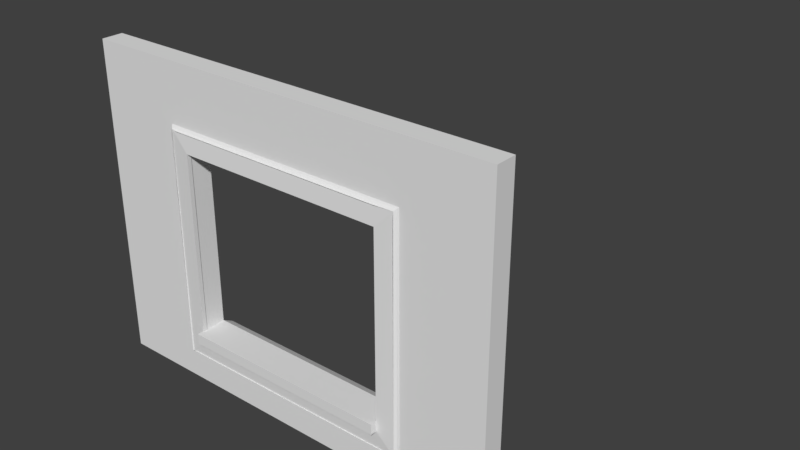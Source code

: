 # Source: LodA_WallWithWindow3x4x.20.blend  (saved by Blender 2.78.0; exported with 4.5.12 LTS)
import bpy
from mathutils import Matrix  # noqa: F401  (used for matrix-valued properties, if any)

bpy.ops.wm.read_factory_settings(use_empty=True)
scene = bpy.context.scene
scene.name = 'Scene'

# ---- collections
col_collection_1 = bpy.data.collections.new('Collection 1'); scene.collection.children.link(col_collection_1)
col_collection_1.hide_render = True
col_collection_1.hide_viewport = True
col_collection_2 = bpy.data.collections.new('Collection 2'); scene.collection.children.link(col_collection_2)

# ---- world
world_world_001 = bpy.data.worlds.new('World.001'); scene.world = world_world_001
world_world_001.use_nodes = True; world_world_001.node_tree.nodes.clear()
_N = world_world_001.node_tree.nodes; _L = world_world_001.node_tree.links
n0 = _N.new('ShaderNodeOutputWorld'); n0.name = 'World Output'; n0.location = (300, 300)
n1 = _N.new('ShaderNodeBackground'); n1.name = 'Background'; n1.location = (10, 300)
n1.inputs[0].default_value = (0.05, 0.05, 0.05, 1.0)
_L.new(n1.outputs[0], n0.inputs[0])
n0.is_active_output = True
world_world_001.use_sun_shadow = False
world_world_001.sun_shadow_jitter_overblur = 0.0
world_world_001.cycles.sampling_method = 'MANUAL'

# ---- meshes
me_loda_wallwithwindow3x4x_20 = bpy.data.meshes.new('LodA_WallWithWindow3x4x.20')
me_loda_wallwithwindow3x4x_20.from_pydata([(-2.0, 0.0, 0.0), (2.0, 0.0, 0.0), (-2.0, 3.0, 0.0), (2.0, 3.0, 0.0), (-2.0, 3.0, -0.2), (-2.0, -1.093e-08, -0.2), (2.0, -1.093e-08, -0.2), (2.0, 3.0, -0.2), (-2.0, 1.5, 0.0), (0.0, 0.0, 0.0), (2.0, 1.5, 0.0), (0.0, 3.0, 0.0), (-2.0, 1.5, -0.2), (0.0, -1.093e-08, -0.2), (2.0, 1.5, -0.2), (0.0, 3.0, -0.2), (-1.0, 0.4638, -0.2), (-1.0, 0.4638, 9.875e-09), (-2.0, 0.4638, 9.875e-09), (1.0, 0.0, 0.0), (2.0, 2.25, 0.0), (-1.0, 3.0, 0.0), (-2.0, 0.4638, -0.2), (1.0, -1.093e-08, -0.2), (2.0, 2.25, -0.2), (-1.0, 3.0, -0.2), (2.0, 3.0, -0.125), (2.0, -5.464e-09, -0.125), (-2.0, -5.464e-09, -0.125), (-2.0, 3.0, -0.125), (-2.0, 2.25, 0.0), (-1.0, 0.0, 0.0), (2.0, 0.4638, 9.875e-09), (1.0, 3.0, 0.0), (-2.0, 2.25, -0.2), (-1.0, -1.093e-08, -0.2), (2.0, 0.4638, -0.2), (1.0, 3.0, -0.2), (1.0, 1.5, -0.2), (-1.0, 1.5, -0.2), (0.0, 0.4638, -0.2), (0.0, 2.25, -0.2), (0.0, 2.25, 0.0), (0.0, 0.4638, 9.875e-09), (-1.0, 1.5, 0.0), (1.0, 1.5, 0.0), (1.0, 0.4638, 9.875e-09), (-1.0, 0.4638, 9.875e-09), (-1.0, 2.25, 0.0), (-1.0, 2.25, -0.2), (-1.0, 0.4638, -0.2), (1.0, 0.4638, -0.2), (1.0, 2.25, -0.2), (1.0, 2.25, 0.0), (0.0, 0.4638, -0.2), (0.0, 0.4638, 9.875e-09), (-1.0, 0.5638, -0.2), (-1.0, 0.5638, 9.875e-09), (0.0, 0.5638, -0.2), (0.0, 0.5638, 9.875e-09), (0.0, 0.5638, -0.2), (0.0, 0.5638, 9.875e-09), (1.0, 0.5638, 9.875e-09), (1.0, 0.5638, -0.2), (1.0, 0.4638, 0.1), (0.0, 0.4638, 0.1), (0.0, 0.4638, 0.1), (-1.0, 0.4638, 0.1), (0.0, 0.5638, 0.1), (-1.0, 0.5638, 0.1), (1.0, 0.5638, 0.1), (0.0, 0.5638, 0.1), (0.0, 0.4638, -0.3), (1.0, 0.4638, -0.3), (-1.0, 0.4638, -0.3), (0.0, 0.4638, -0.3), (-1.0, 0.5081, -0.3), (0.0, 0.5081, -0.3), (0.0, 0.5081, -0.3), (1.0, 0.5081, -0.3)], [], [(53, 20, 3, 33), (52, 37, 7, 24), (51, 38, 14, 36), (44, 39, 49, 48), (49, 25, 15, 41), (48, 42, 11, 21), (45, 38, 51, 46), (46, 32, 10, 45), (53, 52, 38, 45), (9, 19, 46, 43), (19, 1, 32, 46), (18, 47, 44, 8), (0, 31, 47, 18), (31, 9, 43, 47), (30, 48, 21, 2), (8, 44, 48, 30), (42, 41, 52, 53), (47, 50, 39, 44), (12, 34, 49, 39), (34, 4, 25, 49), (35, 50, 40, 13), (5, 22, 50, 35), (22, 12, 39, 50), (23, 51, 36, 6), (13, 40, 51, 23), (50, 47, 17, 16), (25, 4, 29, 2, 21, 11, 33, 3, 26, 7, 37, 15), (23, 6, 27, 1, 19, 9, 31, 0, 28, 5, 35, 13), (38, 52, 24, 14), (51, 40, 72, 73), (41, 15, 37, 52), (42, 53, 33, 11), (48, 49, 41, 42), (45, 10, 20, 53), (54, 16, 74, 75), (47, 43, 55, 17), (40, 50, 16, 54), (43, 40, 54, 55), (59, 58, 56, 57), (55, 54, 58, 59), (61, 43, 65, 71), (16, 17, 57, 56), (62, 63, 60, 61), (55, 59, 68, 66), (46, 51, 63, 62), (40, 43, 61, 60), (67, 66, 68, 69), (65, 64, 70, 71), (59, 57, 69, 68), (57, 17, 67, 69), (43, 46, 64, 65), (17, 55, 66, 67), (46, 62, 70, 64), (62, 61, 71, 70), (73, 72, 78, 79), (75, 74, 76, 77), (16, 56, 76, 74), (63, 51, 73, 79), (60, 63, 79, 78), (58, 54, 75, 77), (56, 58, 77, 76), (40, 60, 78, 72), (24, 7, 26, 3, 20, 10, 32, 1, 27, 6, 36, 14), (22, 5, 28, 0, 18, 8, 30, 2, 29, 4, 34, 12)])
me_loda_wallwithwindow3x4x_20.use_remesh_preserve_volume = False
me_loda_wallwithwindow3x4x_20.use_remesh_preserve_attributes = False
me_loda_wallwithwindow3x4x_20.use_mirror_vertex_groups = False
me_loda_wallwithwindow3x4x_20.update()
me_loda_plint_2x2x_2_blend_001 = bpy.data.meshes.new('LodA_Plint.2x2x.2.blend.001')
me_loda_plint_2x2x_2_blend_001.from_pydata([(-2.0, -3.725e-09, 0.0), (-2.0, -3.725e-09, 0.201), (-2.0, 0.04, 0.0), (2.0, -3.725e-09, 0.0), (2.0, -3.725e-09, 0.201), (2.0, 0.04, 0.0), (-2.0, 0.009338, 0.1884), (-2.0, 0.0168, 0.1778), (-2.0, 0.02742, 0.1703), (2.0, 0.02742, 0.1703), (2.0, 0.0168, 0.1778), (2.0, 0.009337, 0.1884), (-2.0, 0.003592, 0.201), (-2.0, 0.006757, 0.1985), (-2.0, 0.005458, 0.2001), (2.0, 0.006757, 0.1985), (2.0, 0.003592, 0.201), (2.0, 0.005458, 0.2001), (-2.0, 0.03754, 0.1678), (-2.0, 0.04, 0.1646), (-2.0, 0.03914, 0.1665), (2.0, 0.04, 0.1646), (2.0, 0.03754, 0.1678), (2.0, 0.03914, 0.1665)], [], [(0, 1, 12, 14, 13, 6, 7, 8, 18, 20, 19, 2), (3, 4, 1, 0), (2, 5, 3, 0), (13, 15, 11, 6), (16, 12, 1, 4), (6, 11, 10, 7), (7, 10, 9, 8), (2, 19, 21, 5), (12, 16, 17, 14), (14, 17, 15, 13), (5, 21, 23, 22, 9, 10, 11, 15, 17, 16, 4, 3), (21, 19, 20, 23), (23, 20, 18, 22), (8, 9, 22, 18)])
me_loda_plint_2x2x_2_blend_001.use_remesh_preserve_volume = False
me_loda_plint_2x2x_2_blend_001.use_remesh_preserve_attributes = False
me_loda_plint_2x2x_2_blend_001.use_mirror_vertex_groups = False
me_loda_plint_2x2x_2_blend_001.update()
me_lodb_wallwithwindow3x4x_001 = bpy.data.meshes.new('LodB_WallWithWindow3x4x.001')
me_lodb_wallwithwindow3x4x_001.from_pydata([(-1.192, 2.451, 1.424e-08), (-0.9914, 2.25, 0.04), (-1.104, 2.418, 0.03754), (-0.9914, 2.25, -4.247e-08), (-1.162, 2.42, 0.02742), (1.002, 2.25, -4.247e-08), (1.023, 2.451, 1.424e-08), (0.9886, 2.418, 0.03754), (-1.192, 0.2653, 1.098e-07), (-0.9914, 0.4663, 0.04), (-1.104, 0.2986, 0.03754), (-1.18, 0.2779, 0.009337), (-0.9914, 0.4663, 3.549e-08), (-1.162, 0.296, 0.02742), (1.023, 0.2653, 1.098e-07), (0.9886, 0.2986, 0.03754), (1.166, 0.296, 0.02742), (1.185, 0.2779, 0.009337), (1.201, 2.451, -3.369e-08), (1.0, 2.25, 0.04), (1.168, 2.362, 0.03754), (1.188, 2.438, 0.009337), (1.17, 2.42, 0.02742), (1.0, 0.4611, 3.573e-08), (1.201, 0.4396, 5.424e-08), (1.0, 0.4638, 0.04), (1.201, 0.2659, 0.003592), (-1.168, 2.42, 0.03754), (-1.178, 2.428, 0.0168), (-1.201, 0.4396, 5.424e-08), (-1.168, 0.2972, 0.03754), (-2.0, 0.0, 0.0), (2.0, 0.0, 0.0), (-2.0, 3.0, 0.0), (2.0, 3.0, 0.0), (-2.0, 3.0, -0.2), (-2.0, -1.093e-08, -0.2), (2.0, -1.093e-08, -0.2), (2.0, 3.0, -0.2), (-2.0, 1.5, 0.0), (0.0, 0.0, 0.0), (2.0, 1.5, 0.0), (0.0, 3.0, 0.0), (-2.0, 1.5, -0.2), (0.0, -1.093e-08, -0.2), (2.0, 1.5, -0.2), (0.0, 3.0, -0.2), (-1.0, 0.4638, -0.2), (-1.0, 0.4638, 9.875e-09), (-2.0, 0.4638, 9.875e-09), (1.0, 0.0, 0.0), (2.0, 2.25, 0.0), (-1.0, 3.0, 0.0), (-2.0, 0.4638, -0.2), (1.0, -1.093e-08, -0.2), (2.0, 2.25, -0.2), (-1.0, 3.0, -0.2), (2.0, 3.0, -0.125), (2.0, -5.464e-09, -0.125), (-2.0, -5.464e-09, -0.125), (-2.0, 3.0, -0.125), (-2.0, 2.25, 0.0), (-1.0, 0.0, 0.0), (2.0, 0.4638, 9.875e-09), (1.0, 3.0, 0.0), (-2.0, 2.25, -0.2), (-1.0, -1.093e-08, -0.2), (2.0, 0.4638, -0.2), (1.0, 3.0, -0.2), (1.0, 1.5, -0.2), (-1.0, 1.5, -0.2), (0.0, 0.4638, -0.2), (0.0, 2.25, -0.2), (0.0, 2.25, 0.0), (0.0, 0.4638, 9.875e-09), (-1.0, 1.5, 0.0), (1.0, 1.5, 0.0), (1.0, 0.4638, 9.875e-09), (-1.0, 0.4638, 9.875e-09), (-1.0, 2.25, 0.0), (-1.0, 2.25, -0.2), (-1.0, 0.4638, -0.2), (1.0, 0.4638, -0.2), (1.0, 2.25, -0.2), (1.0, 2.25, 0.0), (0.0, 0.4638, -0.2), (0.0, 0.4638, 9.875e-09), (-1.0, 0.5638, -0.2), (-1.0, 0.5638, 9.875e-09), (0.0, 0.5638, -0.2), (0.0, 0.5638, 9.875e-09), (0.0, 0.5638, -0.2), (0.0, 0.5638, 9.875e-09), (1.0, 0.5638, 9.875e-09), (1.0, 0.5638, -0.2), (1.0, 0.4638, 0.1), (0.0, 0.4638, 0.1), (0.0, 0.4638, 0.1), (-1.0, 0.4638, 0.1), (0.0, 0.5638, 0.1), (-1.0, 0.5638, 0.1), (1.0, 0.5638, 0.1), (0.0, 0.5638, 0.1), (0.0, 0.4638, -0.3), (1.0, 0.4638, -0.3), (-1.0, 0.4638, -0.3), (0.0, 0.4638, -0.3), (-1.0, 0.5081, -0.3), (0.0, 0.5081, -0.3), (0.0, 0.5081, -0.3), (1.0, 0.5081, -0.3)], [], [(2, 4, 22, 7), (3, 0, 6, 5), (0, 18, 6), (21, 18, 0, 28), (21, 28, 4), (19, 22, 4, 1), (5, 19, 1, 3), (22, 21, 4), (12, 23, 14, 8), (8, 14, 26), (17, 11, 8, 26), (25, 9, 13, 16), (15, 10, 13, 16), (23, 12, 9, 25), (16, 13, 11, 17), (20, 22, 16), (5, 18, 24, 23), (18, 26, 24), (26, 18, 21), (17, 26, 21), (25, 16, 22, 19), (16, 17, 22, 20), (23, 25, 19, 5), (17, 21, 22), (27, 30, 13, 4), (8, 29, 12), (3, 12, 29, 0), (0, 29, 8), (8, 28, 0), (11, 28, 8), (9, 1, 4, 13), (23, 24, 26, 14), (30, 27, 4, 11), (12, 3, 1, 9), (11, 4, 28), (6, 18, 5), (84, 51, 34, 64), (83, 68, 38, 55), (82, 69, 45, 67), (75, 70, 80, 79), (80, 56, 46, 72), (79, 73, 42, 52), (76, 69, 82, 77), (77, 63, 41, 76), (84, 83, 69, 76), (40, 50, 77, 74), (50, 32, 63, 77), (49, 78, 75, 39), (31, 62, 78, 49), (62, 40, 74, 78), (61, 79, 52, 33), (39, 75, 79, 61), (73, 72, 83, 84), (78, 81, 70, 75), (43, 65, 80, 70), (65, 35, 56, 80), (66, 81, 71, 44), (36, 53, 81, 66), (53, 43, 70, 81), (54, 82, 67, 37), (44, 71, 82, 54), (81, 78, 48, 47), (56, 35, 60, 33, 52, 42, 64, 34, 57, 38, 68, 46), (54, 37, 58, 32, 50, 40, 62, 31, 59, 36, 66, 44), (69, 83, 55, 45), (82, 71, 103, 104), (72, 46, 68, 83), (73, 84, 64, 42), (79, 80, 72, 73), (76, 41, 51, 84), (85, 47, 105, 106), (78, 74, 86, 48), (71, 81, 47, 85), (74, 71, 85, 86), (90, 89, 87, 88), (86, 85, 89, 90), (92, 74, 96, 102), (47, 48, 88, 87), (93, 94, 91, 92), (86, 90, 99, 97), (77, 82, 94, 93), (71, 74, 92, 91), (98, 97, 99, 100), (96, 95, 101, 102), (90, 88, 100, 99), (88, 48, 98, 100), (74, 77, 95, 96), (48, 86, 97, 98), (77, 93, 101, 95), (93, 92, 102, 101), (104, 103, 109, 110), (106, 105, 107, 108), (47, 87, 107, 105), (94, 82, 104, 110), (91, 94, 110, 109), (89, 85, 106, 108), (87, 89, 108, 107), (71, 91, 109, 103), (55, 38, 57, 34, 51, 41, 63, 32, 58, 37, 67, 45), (53, 36, 59, 31, 49, 39, 61, 33, 60, 35, 65, 43)])
me_lodb_wallwithwindow3x4x_001.use_remesh_preserve_volume = False
me_lodb_wallwithwindow3x4x_001.use_remesh_preserve_attributes = False
me_lodb_wallwithwindow3x4x_001.use_mirror_vertex_groups = False
me_lodb_wallwithwindow3x4x_001.update()

# ---- objects
ob_loda_wallwithwindow3x4x_20 = bpy.data.objects.new('LodA_WallWithWindow3x4x.20', me_loda_wallwithwindow3x4x_20)
ob_loda_plint_2x2x_2_blendplint = bpy.data.objects.new('LodA_Plint.2x2x.2.blendplint', me_loda_plint_2x2x_2_blend_001)
ob_lodb_wallwithwindow3x4x = bpy.data.objects.new('LodB_WallWithWindow3x4x', me_lodb_wallwithwindow3x4x_001)

# ---- transforms, parenting, visibility, modifiers, constraints
ob_loda_wallwithwindow3x4x_20.location = (0.0, 0.0, 0.0)
ob_loda_wallwithwindow3x4x_20.rotation_euler = (1.571, -0.0, 0.0)
ob_loda_wallwithwindow3x4x_20.lineart.crease_threshold = 0.0
ob_loda_plint_2x2x_2_blendplint.location = (0.0, -6.855e-07, -0.001)
ob_loda_plint_2x2x_2_blendplint.rotation_euler = (0.0, -0.0, 3.142)
ob_loda_plint_2x2x_2_blendplint.hide_viewport = True
ob_loda_plint_2x2x_2_blendplint.lineart.crease_threshold = 0.0
ob_lodb_wallwithwindow3x4x.location = (0.0, 0.0, 0.0)
ob_lodb_wallwithwindow3x4x.rotation_euler = (1.571, -0.0, 0.0)
ob_lodb_wallwithwindow3x4x.lineart.crease_threshold = 0.0

# ---- collection membership
col_collection_1.objects.link(ob_loda_wallwithwindow3x4x_20)
col_collection_1.objects.link(ob_loda_plint_2x2x_2_blendplint)
col_collection_2.objects.link(ob_lodb_wallwithwindow3x4x)

# ---- scene / render settings (as saved in the file)
scene.frame_start = 1; scene.frame_end = 250; scene.frame_set(1)
scene.render.engine = 'CYCLES'
scene.render.resolution_percentage = 50
scene.render.dither_intensity = 0.0
scene.cycles.use_denoising = False
scene.cycles.samples = 4
scene.cycles.sampling_pattern = 'TABULATED_SOBOL'
scene.cycles.light_sampling_threshold = 0.0
scene.cycles.use_adaptive_sampling = False
scene.cycles.use_light_tree = False
scene.cycles.blur_glossy = 0.0
scene.cycles.sample_clamp_indirect = 3.0
scene.view_settings.view_transform = 'Standard'
bpy.context.view_layer.update()

# ---- added for rendering (the .blend has no active camera and no usable light): camera, sun
cam_auto = bpy.data.cameras.new('AutoCamera')
cam_auto.lens = 50.0
cam_auto.sensor_width = 36.0
cam_auto.clip_end = 1000.0
ob_auto_camera = bpy.data.objects.new('AutoCamera', cam_auto)
scene.collection.objects.link(ob_auto_camera)
ob_auto_camera.location = (5.58976, -5.25772, 5.82181)
ob_auto_camera.rotation_euler = (1.09748, -7.21219e-08, 0.694738)
scene.camera = ob_auto_camera
light_auto_sun = bpy.data.lights.new('AutoSun', 'SUN')
light_auto_sun.energy = 3.0
light_auto_sun.angle = 0.0523599
ob_auto_sun = bpy.data.objects.new('AutoSun', light_auto_sun)
scene.collection.objects.link(ob_auto_sun)
ob_auto_sun.rotation_euler = (0.872665, 0.174533, 0.523599)
bpy.context.view_layer.update()

